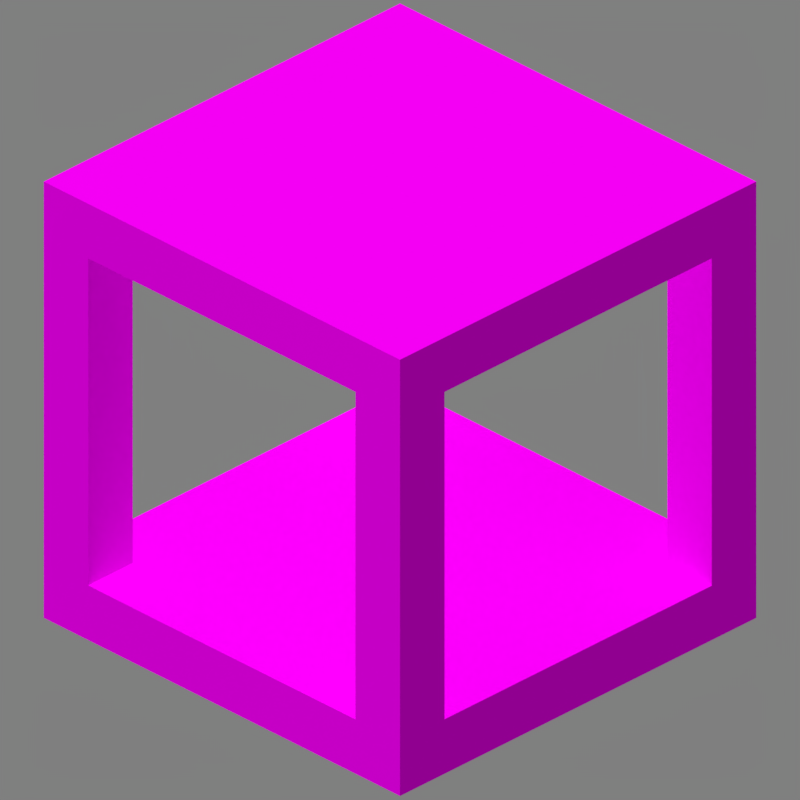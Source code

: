 # Source: scaffolding_floating.blend  (saved by Blender 2.90.8; exported with 4.5.12 LTS)
import bpy
from mathutils import Matrix  # noqa: F401  (used for matrix-valued properties, if any)

bpy.ops.wm.read_factory_settings(use_empty=True)
scene = bpy.context.scene
scene.name = 'Scene'

# ---- collections
col_collection_1 = bpy.data.collections.new('Collection 1'); scene.collection.children.link(col_collection_1)

# ---- images (referenced by path relative to the original .blend; pixels are not part of the script)
import os
ASSET_DIR = os.environ.get("B2B_ASSET_DIR", "")  # directory of the original .blend (textures are referenced by path, not embedded)
HERE = os.path.dirname(os.path.abspath(__file__))  # packed textures are extracted next to this script under _unpacked/

def load_image(name, relpath, width, height, colorspace="sRGB"):
    """Load a texture the original file referenced (path relative to the .blend, or extracted next to this script)."""
    p = next((c for c in (os.path.join(HERE, relpath), os.path.join(ASSET_DIR, relpath)) if relpath and os.path.exists(c)), "")
    if p:
        img = bpy.data.images.load(p, check_existing=True)
        img.name = name
    else:  # same state as the original file: an image datablock whose file is absent (Cycles renders it pink)
        img = bpy.data.images.new(name, width, height)
        img.source = "FILE"
        img.filepath = "//" + (relpath or name)
    img.colorspace_settings.name = colorspace
    return img
img_scaffolding_bottom_png = load_image('scaffolding_bottom.png', 'scaffolding_bottom.png', 1024, 1024, 'sRGB')
img_scaffolding_top_png = load_image('scaffolding_top.png', 'scaffolding_top.png', 1024, 1024, 'sRGB')
img_scaffolding_side_png = load_image('scaffolding_side.png', 'scaffolding_side.png', 1024, 1024, 'sRGB')

# ---- materials (node trees are filled in below, after node groups)
mat_scaffolding_bottom_png = bpy.data.materials.new('scaffolding_bottom.png')
mat_scaffolding_bottom_png.use_backface_culling = True
mat_scaffolding_top_png = bpy.data.materials.new('scaffolding_top.png')
mat_scaffolding_top_png.use_backface_culling = True
mat_scaffolding_side_png = bpy.data.materials.new('scaffolding_side.png')
mat_scaffolding_side_png.use_backface_culling = True

# ---- material node trees
mat_scaffolding_bottom_png.use_nodes = True; mat_scaffolding_bottom_png.node_tree.nodes.clear()
_N = mat_scaffolding_bottom_png.node_tree.nodes; _L = mat_scaffolding_bottom_png.node_tree.links
n0 = _N.new('ShaderNodeOutputMaterial'); n0.name = 'Material Output'; n0.location = (300, 300)
n0.target = 'CYCLES'
n1 = _N.new('ShaderNodeBsdfPrincipled'); n1.name = 'Principled BSDF'; n1.location = (10, 300)
n1.distribution = 'GGX'
n1.subsurface_method = 'BURLEY'
n1.inputs[2].default_value = 1.0
n1.inputs[3].default_value = 1.45
n1.inputs[13].default_value = 0.0
n1.inputs[20].default_value = 0.0
n1.inputs[27].default_value = (0.0, 0.0, 0.0, 1.0)
n1.inputs[28].default_value = 1.0
n2 = _N.new('ShaderNodeTexImage'); n2.name = 'Image Texture'; n2.location = (-623, 190)
n2.image = img_scaffolding_bottom_png
n2.interpolation = 'Closest'
n3 = _N.new('ShaderNodeOutputMaterial'); n3.name = 'Material Output.001'; n3.location = (0, 0)
n3.target = 'EEVEE'
n4 = _N.new('ShaderNodeMixShader'); n4.name = 'Mix Shader'; n4.location = (0, 0)
n4.label = 'Disable Shadow'
n4.hide = True
n5 = _N.new('ShaderNodeLightPath'); n5.name = 'Light Path'; n5.location = (0, 0)
n5.hide = True
n6 = _N.new('ShaderNodeBsdfTransparent'); n6.name = 'Transparent BSDF'; n6.location = (0, 0)
n6.hide = True
_L.new(n1.outputs[0], n0.inputs[0])
_L.new(n2.outputs[0], n1.inputs[0])
_L.new(n2.outputs[1], n1.inputs[4])
_L.new(n1.outputs[0], n4.inputs[1])
_L.new(n4.outputs[0], n3.inputs[0])
_L.new(n5.outputs[1], n4.inputs[0])
_L.new(n6.outputs[0], n4.inputs[2])
n0.is_active_output = True
mat_scaffolding_top_png.use_nodes = True; mat_scaffolding_top_png.node_tree.nodes.clear()
_N = mat_scaffolding_top_png.node_tree.nodes; _L = mat_scaffolding_top_png.node_tree.links
n0 = _N.new('ShaderNodeOutputMaterial'); n0.name = 'Material Output'; n0.location = (300, 300)
n0.target = 'CYCLES'
n1 = _N.new('ShaderNodeBsdfPrincipled'); n1.name = 'Principled BSDF'; n1.location = (10, 300)
n1.distribution = 'GGX'
n1.subsurface_method = 'BURLEY'
n1.inputs[2].default_value = 1.0
n1.inputs[3].default_value = 1.45
n1.inputs[13].default_value = 0.0
n1.inputs[20].default_value = 0.0
n1.inputs[27].default_value = (0.0, 0.0, 0.0, 1.0)
n1.inputs[28].default_value = 1.0
n2 = _N.new('ShaderNodeTexImage'); n2.name = 'Image Texture'; n2.location = (-623, 190)
n2.image = img_scaffolding_top_png
n2.interpolation = 'Closest'
n3 = _N.new('ShaderNodeOutputMaterial'); n3.name = 'Material Output.001'; n3.location = (0, 0)
n3.target = 'EEVEE'
n4 = _N.new('ShaderNodeMixShader'); n4.name = 'Mix Shader'; n4.location = (0, 0)
n4.label = 'Disable Shadow'
n4.hide = True
n5 = _N.new('ShaderNodeLightPath'); n5.name = 'Light Path'; n5.location = (0, 0)
n5.hide = True
n6 = _N.new('ShaderNodeBsdfTransparent'); n6.name = 'Transparent BSDF'; n6.location = (0, 0)
n6.hide = True
_L.new(n1.outputs[0], n0.inputs[0])
_L.new(n2.outputs[0], n1.inputs[0])
_L.new(n2.outputs[1], n1.inputs[4])
_L.new(n1.outputs[0], n4.inputs[1])
_L.new(n4.outputs[0], n3.inputs[0])
_L.new(n5.outputs[1], n4.inputs[0])
_L.new(n6.outputs[0], n4.inputs[2])
n0.is_active_output = True
mat_scaffolding_side_png.use_nodes = True; mat_scaffolding_side_png.node_tree.nodes.clear()
_N = mat_scaffolding_side_png.node_tree.nodes; _L = mat_scaffolding_side_png.node_tree.links
n0 = _N.new('ShaderNodeOutputMaterial'); n0.name = 'Material Output'; n0.location = (300, 300)
n0.target = 'CYCLES'
n1 = _N.new('ShaderNodeBsdfPrincipled'); n1.name = 'Principled BSDF'; n1.location = (10, 300)
n1.distribution = 'GGX'
n1.subsurface_method = 'BURLEY'
n1.inputs[2].default_value = 1.0
n1.inputs[3].default_value = 1.45
n1.inputs[13].default_value = 0.0
n1.inputs[20].default_value = 0.0
n1.inputs[27].default_value = (0.0, 0.0, 0.0, 1.0)
n1.inputs[28].default_value = 1.0
n2 = _N.new('ShaderNodeTexImage'); n2.name = 'Image Texture'; n2.location = (-623, 190)
n2.image = img_scaffolding_side_png
n2.interpolation = 'Closest'
n3 = _N.new('ShaderNodeOutputMaterial'); n3.name = 'Material Output.001'; n3.location = (0, 0)
n3.target = 'EEVEE'
n4 = _N.new('ShaderNodeMixShader'); n4.name = 'Mix Shader'; n4.location = (0, 0)
n4.label = 'Disable Shadow'
n4.hide = True
n5 = _N.new('ShaderNodeLightPath'); n5.name = 'Light Path'; n5.location = (0, 0)
n5.hide = True
n6 = _N.new('ShaderNodeBsdfTransparent'); n6.name = 'Transparent BSDF'; n6.location = (0, 0)
n6.hide = True
_L.new(n1.outputs[0], n0.inputs[0])
_L.new(n2.outputs[0], n1.inputs[0])
_L.new(n2.outputs[1], n1.inputs[4])
_L.new(n1.outputs[0], n4.inputs[1])
_L.new(n4.outputs[0], n3.inputs[0])
_L.new(n5.outputs[1], n4.inputs[0])
_L.new(n6.outputs[0], n4.inputs[2])
n0.is_active_output = True

# ---- world
world_world = bpy.data.worlds.new('World'); scene.world = world_world
world_world.use_nodes = True; world_world.node_tree.nodes.clear()
_N = world_world.node_tree.nodes; _L = world_world.node_tree.links
n0 = _N.new('ShaderNodeBackground'); n0.name = 'Background'; n0.location = (10, 300)
n0.inputs[0].default_value = (0.214, 0.214, 0.214, 1.0)
n1 = _N.new('ShaderNodeOutputWorld'); n1.name = 'World Output'; n1.location = (300, 300)
_L.new(n0.outputs[0], n1.inputs[0])
n1.is_active_output = True
world_world.color = (0.3268, 0.3268, 0.3268)
world_world.use_sun_shadow = False
world_world.sun_shadow_jitter_overblur = 0.0
world_world.cycles.sampling_method = 'MANUAL'

# ---- cameras
cam_camera = bpy.data.cameras.new('Camera')
cam_camera.type = 'ORTHO'
cam_camera.clip_end = 100.0
cam_camera.lens = 35.0
cam_camera.sensor_width = 32.0
cam_camera.sensor_height = 18.0
cam_camera.ortho_scale = 5.08
cam_camera.dof.focus_distance = 0.0
cam_camera.dof.aperture_fstop = 128.0

# ---- lights
light_sun = bpy.data.lights.new('Sun', 'SUN')
light_sun.transmission_factor = 0.0
light_sun.angle = 1.309
light_sun.energy = 2.45
light_sun.shadow_soft_size = 0.125

# ---- meshes
me_scaffolding = bpy.data.meshes.new('Scaffolding')
me_scaffolding.from_pydata([(-1.0, -1.0, -1.0), (-1.0, -1.0, 1.0), (-1.0, 1.0, -1.0), (-1.0, 1.0, 1.0), (1.0, -1.0, -1.0), (1.0, -1.0, 1.0), (1.0, 1.0, -1.0), (1.0, 1.0, 1.0), (-1.0, 13.0, -1.0), (-1.0, 13.0, 1.0), (-1.0, 15.0, -1.0), (-1.0, 15.0, 1.0), (1.0, 13.0, -1.0), (1.0, 13.0, 1.0), (1.0, 15.0, -1.0), (1.0, 15.0, 1.0), (13.0, -1.0, -1.0), (13.0, -1.0, 1.0), (13.0, 1.0, -1.0), (13.0, 1.0, 1.0), (15.0, -1.0, -1.0), (15.0, -1.0, 1.0), (15.0, 1.0, -1.0), (15.0, 1.0, 1.0), (13.0, 13.0, -1.0), (13.0, 13.0, 1.0), (13.0, 15.0, -1.0), (13.0, 15.0, 1.0), (15.0, 13.0, -1.0), (15.0, 13.0, 1.0), (15.0, 15.0, -1.0), (15.0, 15.0, 1.0), (-1.0, -1.0, 1.0), (-1.0, 15.0, 1.0), (15.0, -1.0, 1.0), (15.0, 15.0, 1.0), (1.0, -1.0, 0.75), (1.0, -1.0, 1.0), (1.0, 1.0, 0.75), (1.0, 1.0, 1.0), (13.0, -1.0, 0.75), (13.0, -1.0, 1.0), (13.0, 1.0, 0.75), (13.0, 1.0, 1.0), (1.0, 13.0, 0.75), (1.0, 13.0, 1.0), (1.0, 15.0, 0.75), (1.0, 15.0, 1.0), (13.0, 13.0, 0.75), (13.0, 13.0, 1.0), (13.0, 15.0, 0.75), (13.0, 15.0, 1.0), (13.0, 1.0, 0.75), (13.0, 1.0, 1.0), (13.0, 13.0, 0.75), (13.0, 13.0, 1.0), (15.0, 1.0, 0.75), (15.0, 1.0, 1.0), (15.0, 13.0, 0.75), (15.0, 13.0, 1.0), (-1.0, 1.0, 0.75), (-1.0, 1.0, 1.0), (-1.0, 13.0, 0.75), (-1.0, 13.0, 1.0), (1.0, 1.0, 0.75), (1.0, 1.0, 1.0), (1.0, 13.0, 0.75), (1.0, 13.0, 1.0), (-1.0, -1.0, -0.7487), (-1.0, 15.0, -0.7487), (15.0, -1.0, -0.7487), (15.0, 15.0, -0.7487), (1.0, -1.0, -1.0), (1.0, -1.0, -0.75), (1.0, 1.0, -1.0), (1.0, 1.0, -0.75), (13.0, -1.0, -1.0), (13.0, -1.0, -0.75), (13.0, 1.0, -1.0), (13.0, 1.0, -0.75), (1.0, 13.0, -1.0), (1.0, 13.0, -0.75), (1.0, 15.0, -1.0), (1.0, 15.0, -0.75), (13.0, 13.0, -1.0), (13.0, 13.0, -0.75), (13.0, 15.0, -1.0), (13.0, 15.0, -0.75), (13.0, 1.0, -1.0), (13.0, 1.0, -0.75), (13.0, 13.0, -1.0), (13.0, 13.0, -0.75), (15.0, 1.0, -1.0), (15.0, 1.0, -0.75), (15.0, 13.0, -1.0), (15.0, 13.0, -0.75), (-1.0, 1.0, -1.0), (-1.0, 1.0, -0.75), (-1.0, 13.0, -1.0), (-1.0, 13.0, -0.75), (1.0, 1.0, -1.0), (1.0, 1.0, -0.75), (1.0, 13.0, -1.0), (1.0, 13.0, -0.75)], [], [(0, 1, 3, 2), (2, 3, 7, 6), (6, 7, 5, 4), (4, 5, 1, 0), (2, 6, 4, 0), (8, 9, 11, 10), (10, 11, 15, 14), (14, 15, 13, 12), (12, 13, 9, 8), (10, 14, 12, 8), (16, 17, 19, 18), (18, 19, 23, 22), (22, 23, 21, 20), (20, 21, 17, 16), (18, 22, 20, 16), (24, 25, 27, 26), (26, 27, 31, 30), (30, 31, 29, 28), (28, 29, 25, 24), (26, 30, 28, 24), (35, 33, 32, 34), (38, 39, 43, 42), (40, 41, 37, 36), (38, 42, 40, 36), (46, 47, 51, 50), (48, 49, 45, 44), (46, 50, 48, 44), (52, 53, 55, 54), (58, 59, 57, 56), (54, 58, 56, 52), (60, 61, 63, 62), (66, 67, 65, 64), (62, 66, 64, 60), (71, 69, 68, 70), (74, 75, 79, 78), (76, 77, 73, 72), (74, 78, 76, 72), (82, 83, 87, 86), (84, 85, 81, 80), (82, 86, 84, 80), (88, 89, 91, 90), (94, 95, 93, 92), (90, 94, 92, 88), (96, 97, 99, 98), (102, 103, 101, 100), (98, 102, 100, 96)])
me_scaffolding.polygons.foreach_set('material_index', [2, 2, 2, 2, 0, 2, 2, 2, 2, 0, 2, 2, 2, 2, 0, 2, 2, 2, 2, 0, 1, 2, 2, 2, 2, 2, 2, 2, 2, 2, 2, 2, 2, 1, 2, 2, 2, 2, 2, 2, 2, 2, 2, 2, 2, 2])
_uv = me_scaffolding.uv_layers.new(name='UVMap')
_uv.uv.foreach_set('vector', [1.0, 0.0, 1.0, 1.0, 0.875, 1.0, 0.875, 0.0, 1.0, 0.0, 1.0, 1.0, 0.875, 1.0, 0.875, 0.0, 0.125, 0.0, 0.125, 1.0, 0.0, 1.0, 0.0, 0.0, 0.125, 0.0, 0.125, 1.0, 0.0, 1.0, 0.0, 0.0, 0.0, 0.875, 0.125, 0.875, 0.125, 1.0, 0.0, 1.0, 0.125, 0.0, 0.125, 1.0, 0.0, 1.0, 0.0, 0.0, 1.0, 0.0, 1.0, 1.0, 0.875, 1.0, 0.875, 0.0, 1.0, 0.0, 1.0, 1.0, 0.875, 1.0, 0.875, 0.0, 0.125, 0.0, 0.125, 1.0, 0.0, 1.0, 0.0, 0.0, 0.0, 0.0, 0.125, 0.0, 0.125, 0.125, 0.0, 0.125, 1.0, 0.0, 1.0, 1.0, 0.875, 1.0, 0.875, 0.0, 0.125, 0.0, 0.125, 1.0, 0.0, 1.0, 0.0, 0.0, 0.125, 0.0, 0.125, 1.0, 0.0, 1.0, 0.0, 0.0, 1.0, 0.0, 1.0, 1.0, 0.875, 1.0, 0.875, 0.0, 0.875, 0.875, 1.0, 0.875, 1.0, 1.0, 0.875, 1.0, 0.125, 0.0, 0.125, 1.0, 0.0, 1.0, 0.0, 0.0, 0.125, 0.0, 0.125, 1.0, 0.0, 1.0, 0.0, 0.0, 1.0, 0.0, 1.0, 1.0, 0.875, 1.0, 0.875, 0.0, 1.0, 0.0, 1.0, 1.0, 0.875, 1.0, 0.875, 0.0, 0.875, 0.0, 1.0, 0.0, 1.0, 0.125, 0.875, 0.125, 1.0, 1.0, 0.0, 1.0, 0.0, 0.0, 1.0, 0.0, 0.125, 0.875, 0.125, 1.0, 0.875, 1.0, 0.875, 0.875, 0.875, 0.875, 0.875, 1.0, 0.125, 1.0, 0.125, 0.875, 0.125, 0.0, 0.875, 0.0, 0.875, 0.125, 0.125, 0.125, 0.875, 0.875, 0.875, 1.0, 0.125, 1.0, 0.125, 0.875, 0.125, 0.875, 0.125, 1.0, 0.875, 1.0, 0.875, 0.875, 0.875, 0.125, 0.125, 0.125, 0.125, 0.0, 0.875, 0.0, 0.875, 0.875, 0.875, 1.0, 0.125, 1.0, 0.125, 0.875, 0.125, 0.875, 0.125, 1.0, 0.875, 1.0, 0.875, 0.875, 0.125, 0.125, 0.125, 0.0, 0.875, 0.0, 0.875, 0.125, 0.125, 0.875, 0.125, 1.0, 0.875, 1.0, 0.875, 0.875, 0.875, 0.875, 0.875, 1.0, 0.125, 1.0, 0.125, 0.875, 0.875, 0.0, 0.875, 0.125, 0.125, 0.125, 0.125, 0.0, 1.0, 1.0, 0.0, 1.0, 0.0, 0.0, 1.0, 0.0, 0.125, 0.875, 0.125, 1.0, 0.875, 1.0, 0.875, 0.875, 0.875, 0.875, 0.875, 1.0, 0.125, 1.0, 0.125, 0.875, 0.125, 0.0, 0.875, 0.0, 0.875, 0.125, 0.125, 0.125, 0.875, 0.875, 0.875, 1.0, 0.125, 1.0, 0.125, 0.875, 0.125, 0.875, 0.125, 1.0, 0.875, 1.0, 0.875, 0.875, 0.875, 0.125, 0.125, 0.125, 0.125, 0.0, 0.875, 0.0, 0.875, 0.875, 0.875, 1.0, 0.125, 1.0, 0.125, 0.875, 0.125, 0.875, 0.125, 1.0, 0.875, 1.0, 0.875, 0.875, 0.125, 0.125, 0.125, 0.0, 0.875, 0.0, 0.875, 0.125, 0.125, 0.875, 0.125, 1.0, 0.875, 1.0, 0.875, 0.875, 0.875, 0.875, 0.875, 1.0, 0.125, 1.0, 0.125, 0.875, 0.875, 0.0, 0.875, 0.125, 0.125, 0.125, 0.125, 0.0])
me_scaffolding.materials.append(mat_scaffolding_bottom_png)
me_scaffolding.materials.append(mat_scaffolding_top_png)
me_scaffolding.materials.append(mat_scaffolding_side_png)
me_scaffolding.use_remesh_fix_poles = True
me_scaffolding.use_remesh_preserve_attributes = False
me_scaffolding.use_mirror_vertex_groups = False
me_scaffolding.update()

# ---- objects
ob_camera = bpy.data.objects.new('Camera', cam_camera)
ob_sun = bpy.data.objects.new('Sun', light_sun)
ob_scaffolding = bpy.data.objects.new('Scaffolding', me_scaffolding)

# ---- transforms, parenting, visibility, modifiers, constraints
ob_camera.location = (4.8, -4.8, 3.919)
ob_camera.rotation_euler = (1.047, 0.0, 0.7854)
ob_camera.lock_rotations_4d = False
ob_camera.empty_display_type = 'ARROWS'
ob_camera.color = (0.0, 0.0, 0.0, 0.0)
ob_camera.display_type = 'WIRE'
ob_camera.lineart.crease_threshold = 0.0
ob_sun.location = (-1.899, -3.194, 0.0)
ob_sun.rotation_euler = (0.4136, -0.2434, 0.1929)
ob_sun.lineart.crease_threshold = 0.0
ob_scaffolding.location = (-1.4, -1.4, 0.0)
ob_scaffolding.scale = (0.2, 0.2, 1.6)
ob_scaffolding.visible_shadow = False
ob_scaffolding.lineart.crease_threshold = 0.0

# ---- collection membership
col_collection_1.objects.link(ob_camera)
col_collection_1.objects.link(ob_sun)
col_collection_1.objects.link(ob_scaffolding)

# ---- scene / render settings (as saved in the file)
scene.camera = ob_camera
scene.frame_start = 1; scene.frame_end = 1; scene.frame_set(1)
scene.render.engine = 'BLENDER_EEVEE_NEXT'
scene.render.image_settings.color_depth = '16'
scene.render.image_settings.compression = 100
scene.render.resolution_x = 300
scene.render.resolution_y = 300
scene.render.dither_intensity = 0.0
scene.render.filter_size = 0.0
scene.render.film_transparent = True
scene.cycles.use_denoising = False
scene.cycles.samples = 128
scene.cycles.sampling_pattern = 'TABULATED_SOBOL'
scene.cycles.light_sampling_threshold = 0.0
scene.cycles.use_adaptive_sampling = False
scene.cycles.use_light_tree = False
scene.cycles.blur_glossy = 0.0
scene.cycles.sample_clamp_indirect = 0.0
scene.eevee.taa_samples = 1
scene.eevee.taa_render_samples = 1
scene.eevee.use_taa_reprojection = False
scene.eevee.light_threshold = 0.0
scene.view_settings.view_transform = 'Standard'
bpy.context.view_layer.update()

